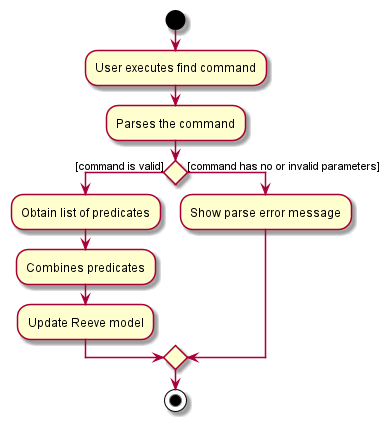

The diagram above was rendered by PlantUML. Its source (embedded in the PNG):
@startuml
start
:User executes find command;
:Parses the command;
if () then ([command is valid])
    :Obtain list of predicates;
    :Combines predicates;
    :Update Reeve model;

else ([command has no or invalid parameters])
    :Show parse error message;

endif
stop
@enduml